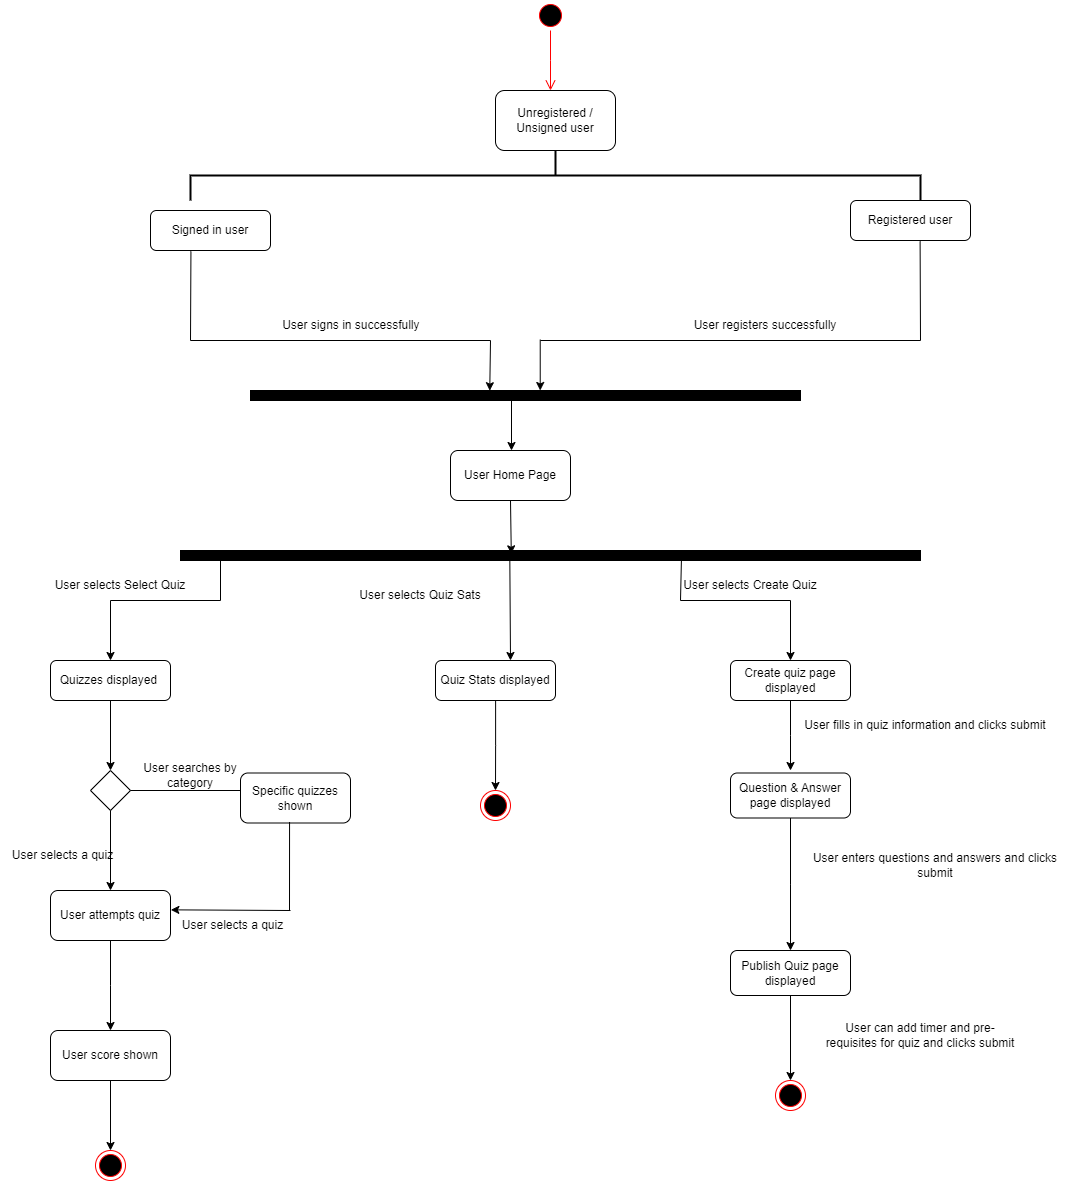

The diagram above was exported from draw.io. Its source (the exported page's mxGraphModel, read from the mxfile embedded in the PNG):
<mxGraphModel dx="2614" dy="1027" grid="1" gridSize="10" guides="1" tooltips="1" connect="1" arrows="1" fold="1" page="1" pageScale="1" pageWidth="850" pageHeight="1100" math="0" shadow="0">
  <root>
    <mxCell id="0" />
    <mxCell id="1" parent="0" />
    <mxCell id="fbDoBc8k7M9kjyQqYgN8-3" value="Unregistered / Unsigned user" style="rounded=1;whiteSpace=wrap;html=1;" parent="1" vertex="1">
      <mxGeometry x="235" y="110" width="120" height="60" as="geometry" />
    </mxCell>
    <mxCell id="fbDoBc8k7M9kjyQqYgN8-4" value="" style="strokeWidth=2;html=1;shape=mxgraph.flowchart.annotation_2;align=left;labelPosition=right;pointerEvents=1;flipH=0;flipV=1;direction=north;" parent="1" vertex="1">
      <mxGeometry x="-70" y="170" width="730" height="50" as="geometry" />
    </mxCell>
    <mxCell id="fbDoBc8k7M9kjyQqYgN8-5" value="Registered user" style="rounded=1;whiteSpace=wrap;html=1;" parent="1" vertex="1">
      <mxGeometry x="590" y="220" width="120" height="40" as="geometry" />
    </mxCell>
    <mxCell id="fbDoBc8k7M9kjyQqYgN8-6" value="Signed in user" style="rounded=1;whiteSpace=wrap;html=1;" parent="1" vertex="1">
      <mxGeometry x="-110" y="230" width="120" height="40" as="geometry" />
    </mxCell>
    <mxCell id="fbDoBc8k7M9kjyQqYgN8-9" value="" style="endArrow=none;html=1;rounded=0;entryX=0.337;entryY=1.021;entryDx=0;entryDy=0;entryPerimeter=0;" parent="1" target="fbDoBc8k7M9kjyQqYgN8-6" edge="1">
      <mxGeometry width="50" height="50" relative="1" as="geometry">
        <mxPoint x="-70" y="360" as="sourcePoint" />
        <mxPoint x="40" y="280" as="targetPoint" />
      </mxGeometry>
    </mxCell>
    <mxCell id="fbDoBc8k7M9kjyQqYgN8-10" value="" style="endArrow=none;html=1;rounded=0;" parent="1" edge="1">
      <mxGeometry width="50" height="50" relative="1" as="geometry">
        <mxPoint x="-70" y="360" as="sourcePoint" />
        <mxPoint x="230" y="360" as="targetPoint" />
      </mxGeometry>
    </mxCell>
    <mxCell id="fbDoBc8k7M9kjyQqYgN8-11" value="" style="rounded=0;whiteSpace=wrap;html=1;fillColor=#000000;" parent="1" vertex="1">
      <mxGeometry x="-10" y="410" width="550" height="10" as="geometry" />
    </mxCell>
    <mxCell id="fbDoBc8k7M9kjyQqYgN8-12" value="" style="endArrow=classic;html=1;rounded=0;entryX=0.435;entryY=0.02;entryDx=0;entryDy=0;entryPerimeter=0;" parent="1" target="fbDoBc8k7M9kjyQqYgN8-11" edge="1">
      <mxGeometry width="50" height="50" relative="1" as="geometry">
        <mxPoint x="230" y="360" as="sourcePoint" />
        <mxPoint x="120" y="360" as="targetPoint" />
      </mxGeometry>
    </mxCell>
    <mxCell id="fbDoBc8k7M9kjyQqYgN8-15" value="" style="endArrow=none;html=1;rounded=0;entryX=0.58;entryY=1.019;entryDx=0;entryDy=0;entryPerimeter=0;" parent="1" target="fbDoBc8k7M9kjyQqYgN8-5" edge="1">
      <mxGeometry width="50" height="50" relative="1" as="geometry">
        <mxPoint x="660" y="360" as="sourcePoint" />
        <mxPoint x="-40" y="301" as="targetPoint" />
      </mxGeometry>
    </mxCell>
    <mxCell id="fbDoBc8k7M9kjyQqYgN8-16" value="" style="endArrow=none;html=1;rounded=0;" parent="1" edge="1">
      <mxGeometry width="50" height="50" relative="1" as="geometry">
        <mxPoint x="280" y="360" as="sourcePoint" />
        <mxPoint x="660" y="360" as="targetPoint" />
      </mxGeometry>
    </mxCell>
    <mxCell id="fbDoBc8k7M9kjyQqYgN8-17" value="" style="endArrow=classic;html=1;rounded=0;entryX=0.346;entryY=0.071;entryDx=0;entryDy=0;entryPerimeter=0;" parent="1" edge="1">
      <mxGeometry width="50" height="50" relative="1" as="geometry">
        <mxPoint x="279.72" y="359" as="sourcePoint" />
        <mxPoint x="279.72" y="410" as="targetPoint" />
      </mxGeometry>
    </mxCell>
    <mxCell id="fbDoBc8k7M9kjyQqYgN8-18" value="" style="endArrow=classic;html=1;rounded=0;" parent="1" edge="1">
      <mxGeometry width="50" height="50" relative="1" as="geometry">
        <mxPoint x="251" y="420" as="sourcePoint" />
        <mxPoint x="251" y="470" as="targetPoint" />
      </mxGeometry>
    </mxCell>
    <mxCell id="fbDoBc8k7M9kjyQqYgN8-19" value="User Home Page" style="rounded=1;whiteSpace=wrap;html=1;" parent="1" vertex="1">
      <mxGeometry x="190" y="470" width="120" height="50" as="geometry" />
    </mxCell>
    <mxCell id="fbDoBc8k7M9kjyQqYgN8-20" value="" style="endArrow=classic;html=1;rounded=0;exitX=0.5;exitY=1;exitDx=0;exitDy=0;entryX=0.447;entryY=0.333;entryDx=0;entryDy=0;entryPerimeter=0;" parent="1" source="fbDoBc8k7M9kjyQqYgN8-19" edge="1" target="fbDoBc8k7M9kjyQqYgN8-21">
      <mxGeometry width="50" height="50" relative="1" as="geometry">
        <mxPoint x="381" y="540" as="sourcePoint" />
        <mxPoint x="380" y="570" as="targetPoint" />
      </mxGeometry>
    </mxCell>
    <mxCell id="fbDoBc8k7M9kjyQqYgN8-21" value="" style="rounded=0;whiteSpace=wrap;html=1;fillColor=#000000;" parent="1" vertex="1">
      <mxGeometry x="-80" y="570" width="740" height="10" as="geometry" />
    </mxCell>
    <mxCell id="fbDoBc8k7M9kjyQqYgN8-24" value="" style="endArrow=none;html=1;rounded=0;entryX=0.677;entryY=0.667;entryDx=0;entryDy=0;entryPerimeter=0;" parent="1" target="fbDoBc8k7M9kjyQqYgN8-21" edge="1">
      <mxGeometry width="50" height="50" relative="1" as="geometry">
        <mxPoint x="420" y="620" as="sourcePoint" />
        <mxPoint x="440" y="580" as="targetPoint" />
      </mxGeometry>
    </mxCell>
    <mxCell id="fbDoBc8k7M9kjyQqYgN8-25" value="" style="endArrow=none;html=1;rounded=0;" parent="1" edge="1">
      <mxGeometry width="50" height="50" relative="1" as="geometry">
        <mxPoint x="-150" y="620" as="sourcePoint" />
        <mxPoint x="-40" y="620" as="targetPoint" />
      </mxGeometry>
    </mxCell>
    <mxCell id="fbDoBc8k7M9kjyQqYgN8-26" value="" style="endArrow=none;html=1;rounded=0;" parent="1" edge="1">
      <mxGeometry width="50" height="50" relative="1" as="geometry">
        <mxPoint x="420" y="620" as="sourcePoint" />
        <mxPoint x="530" y="620" as="targetPoint" />
      </mxGeometry>
    </mxCell>
    <mxCell id="fbDoBc8k7M9kjyQqYgN8-27" value="" style="endArrow=classic;html=1;rounded=0;" parent="1" edge="1">
      <mxGeometry width="50" height="50" relative="1" as="geometry">
        <mxPoint x="-150" y="620" as="sourcePoint" />
        <mxPoint x="-150" y="680" as="targetPoint" />
      </mxGeometry>
    </mxCell>
    <mxCell id="fbDoBc8k7M9kjyQqYgN8-28" value="" style="endArrow=classic;html=1;rounded=0;" parent="1" edge="1">
      <mxGeometry width="50" height="50" relative="1" as="geometry">
        <mxPoint x="530" y="620" as="sourcePoint" />
        <mxPoint x="530" y="680" as="targetPoint" />
      </mxGeometry>
    </mxCell>
    <mxCell id="fbDoBc8k7M9kjyQqYgN8-29" value="Quizzes displayed&amp;nbsp;" style="rounded=1;whiteSpace=wrap;html=1;" parent="1" vertex="1">
      <mxGeometry x="-210" y="680" width="120" height="40" as="geometry" />
    </mxCell>
    <mxCell id="fbDoBc8k7M9kjyQqYgN8-30" value="" style="endArrow=classic;html=1;rounded=0;exitX=0.5;exitY=1;exitDx=0;exitDy=0;" parent="1" source="fbDoBc8k7M9kjyQqYgN8-29" edge="1">
      <mxGeometry width="50" height="50" relative="1" as="geometry">
        <mxPoint x="-150" y="730" as="sourcePoint" />
        <mxPoint x="-150" y="790" as="targetPoint" />
      </mxGeometry>
    </mxCell>
    <mxCell id="fbDoBc8k7M9kjyQqYgN8-31" value="" style="rhombus;whiteSpace=wrap;html=1;" parent="1" vertex="1">
      <mxGeometry x="-170" y="790" width="40" height="40" as="geometry" />
    </mxCell>
    <mxCell id="fbDoBc8k7M9kjyQqYgN8-33" value="" style="endArrow=classic;html=1;rounded=0;exitX=0.5;exitY=1;exitDx=0;exitDy=0;" parent="1" source="fbDoBc8k7M9kjyQqYgN8-31" target="fbDoBc8k7M9kjyQqYgN8-34" edge="1">
      <mxGeometry width="50" height="50" relative="1" as="geometry">
        <mxPoint x="-220" y="900" as="sourcePoint" />
        <mxPoint x="-150" y="920" as="targetPoint" />
      </mxGeometry>
    </mxCell>
    <mxCell id="fbDoBc8k7M9kjyQqYgN8-41" style="edgeStyle=orthogonalEdgeStyle;rounded=0;orthogonalLoop=1;jettySize=auto;html=1;" parent="1" source="fbDoBc8k7M9kjyQqYgN8-34" edge="1">
      <mxGeometry relative="1" as="geometry">
        <mxPoint x="-150" y="1050" as="targetPoint" />
      </mxGeometry>
    </mxCell>
    <mxCell id="fbDoBc8k7M9kjyQqYgN8-34" value="User attempts quiz" style="rounded=1;whiteSpace=wrap;html=1;" parent="1" vertex="1">
      <mxGeometry x="-210" y="910" width="120" height="50" as="geometry" />
    </mxCell>
    <mxCell id="fbDoBc8k7M9kjyQqYgN8-35" value="" style="endArrow=none;html=1;rounded=0;exitX=1;exitY=0.5;exitDx=0;exitDy=0;" parent="1" source="fbDoBc8k7M9kjyQqYgN8-31" edge="1">
      <mxGeometry width="50" height="50" relative="1" as="geometry">
        <mxPoint x="-40" y="900" as="sourcePoint" />
        <mxPoint x="-20" y="810" as="targetPoint" />
      </mxGeometry>
    </mxCell>
    <mxCell id="fbDoBc8k7M9kjyQqYgN8-36" value="Specific quizzes shown" style="rounded=1;whiteSpace=wrap;html=1;" parent="1" vertex="1">
      <mxGeometry x="-20" y="792.5" width="110" height="50" as="geometry" />
    </mxCell>
    <mxCell id="fbDoBc8k7M9kjyQqYgN8-37" value="" style="endArrow=none;html=1;rounded=0;entryX=0.446;entryY=1.03;entryDx=0;entryDy=0;entryPerimeter=0;" parent="1" edge="1">
      <mxGeometry width="50" height="50" relative="1" as="geometry">
        <mxPoint x="29" y="930" as="sourcePoint" />
        <mxPoint x="29.059999999999945" y="841.5" as="targetPoint" />
      </mxGeometry>
    </mxCell>
    <mxCell id="fbDoBc8k7M9kjyQqYgN8-38" value="" style="endArrow=classic;html=1;rounded=0;entryX=1.003;entryY=0.387;entryDx=0;entryDy=0;entryPerimeter=0;" parent="1" target="fbDoBc8k7M9kjyQqYgN8-34" edge="1">
      <mxGeometry width="50" height="50" relative="1" as="geometry">
        <mxPoint x="30" y="930" as="sourcePoint" />
        <mxPoint x="10" y="840" as="targetPoint" />
      </mxGeometry>
    </mxCell>
    <mxCell id="fbDoBc8k7M9kjyQqYgN8-39" value="" style="ellipse;html=1;shape=endState;fillColor=#000000;strokeColor=#ff0000;" parent="1" vertex="1">
      <mxGeometry x="-165" y="1170" width="30" height="30" as="geometry" />
    </mxCell>
    <mxCell id="fbDoBc8k7M9kjyQqYgN8-44" style="edgeStyle=orthogonalEdgeStyle;rounded=0;orthogonalLoop=1;jettySize=auto;html=1;" parent="1" source="fbDoBc8k7M9kjyQqYgN8-42" edge="1">
      <mxGeometry relative="1" as="geometry">
        <mxPoint x="530" y="790" as="targetPoint" />
      </mxGeometry>
    </mxCell>
    <mxCell id="fbDoBc8k7M9kjyQqYgN8-42" value="Create quiz page displayed" style="rounded=1;whiteSpace=wrap;html=1;" parent="1" vertex="1">
      <mxGeometry x="470" y="680" width="120" height="40" as="geometry" />
    </mxCell>
    <mxCell id="fbDoBc8k7M9kjyQqYgN8-47" style="edgeStyle=orthogonalEdgeStyle;rounded=0;orthogonalLoop=1;jettySize=auto;html=1;" parent="1" source="fbDoBc8k7M9kjyQqYgN8-43" edge="1">
      <mxGeometry relative="1" as="geometry">
        <mxPoint x="530" y="970" as="targetPoint" />
      </mxGeometry>
    </mxCell>
    <mxCell id="fbDoBc8k7M9kjyQqYgN8-43" value="Question &amp;amp; Answer page displayed" style="rounded=1;whiteSpace=wrap;html=1;" parent="1" vertex="1">
      <mxGeometry x="470" y="792.5" width="120" height="45" as="geometry" />
    </mxCell>
    <mxCell id="fbDoBc8k7M9kjyQqYgN8-45" value="" style="ellipse;html=1;shape=endState;fillColor=#000000;strokeColor=#ff0000;" parent="1" vertex="1">
      <mxGeometry x="515" y="1100" width="30" height="30" as="geometry" />
    </mxCell>
    <mxCell id="fbDoBc8k7M9kjyQqYgN8-48" value="User signs in successfully&amp;nbsp;" style="text;html=1;strokeColor=none;fillColor=none;align=center;verticalAlign=middle;whiteSpace=wrap;rounded=0;" parent="1" vertex="1">
      <mxGeometry x="10" y="330" width="165" height="30" as="geometry" />
    </mxCell>
    <mxCell id="fbDoBc8k7M9kjyQqYgN8-49" value="User registers successfully" style="text;html=1;strokeColor=none;fillColor=none;align=center;verticalAlign=middle;whiteSpace=wrap;rounded=0;" parent="1" vertex="1">
      <mxGeometry x="410" y="330" width="190" height="30" as="geometry" />
    </mxCell>
    <mxCell id="fbDoBc8k7M9kjyQqYgN8-50" value="User selects Select Quiz" style="text;html=1;strokeColor=none;fillColor=none;align=center;verticalAlign=middle;whiteSpace=wrap;rounded=0;" parent="1" vertex="1">
      <mxGeometry x="-230" y="590" width="180" height="30" as="geometry" />
    </mxCell>
    <mxCell id="fbDoBc8k7M9kjyQqYgN8-51" value="User selects Create Quiz" style="text;html=1;strokeColor=none;fillColor=none;align=center;verticalAlign=middle;whiteSpace=wrap;rounded=0;" parent="1" vertex="1">
      <mxGeometry x="400" y="590" width="180" height="30" as="geometry" />
    </mxCell>
    <mxCell id="fbDoBc8k7M9kjyQqYgN8-52" value="User searches by category" style="text;html=1;strokeColor=none;fillColor=none;align=center;verticalAlign=middle;whiteSpace=wrap;rounded=0;" parent="1" vertex="1">
      <mxGeometry x="-130" y="780" width="120" height="30" as="geometry" />
    </mxCell>
    <mxCell id="fbDoBc8k7M9kjyQqYgN8-53" value="User selects a quiz" style="text;html=1;strokeColor=none;fillColor=none;align=center;verticalAlign=middle;whiteSpace=wrap;rounded=0;" parent="1" vertex="1">
      <mxGeometry x="-90" y="930" width="125" height="30" as="geometry" />
    </mxCell>
    <mxCell id="fbDoBc8k7M9kjyQqYgN8-54" value="User selects a quiz" style="text;html=1;strokeColor=none;fillColor=none;align=center;verticalAlign=middle;whiteSpace=wrap;rounded=0;" parent="1" vertex="1">
      <mxGeometry x="-260" y="860" width="125" height="30" as="geometry" />
    </mxCell>
    <mxCell id="fbDoBc8k7M9kjyQqYgN8-55" value="User fills in quiz information and clicks submit" style="text;html=1;strokeColor=none;fillColor=none;align=center;verticalAlign=middle;whiteSpace=wrap;rounded=0;" parent="1" vertex="1">
      <mxGeometry x="540" y="730" width="250" height="30" as="geometry" />
    </mxCell>
    <mxCell id="fbDoBc8k7M9kjyQqYgN8-56" value="User enters questions and answers and clicks submit" style="text;html=1;strokeColor=none;fillColor=none;align=center;verticalAlign=middle;whiteSpace=wrap;rounded=0;" parent="1" vertex="1">
      <mxGeometry x="540" y="870" width="270" height="30" as="geometry" />
    </mxCell>
    <mxCell id="DRc7t-BoAnWIZsnBZY15-1" value="" style="endArrow=none;html=1;rounded=0;" edge="1" parent="1">
      <mxGeometry width="50" height="50" relative="1" as="geometry">
        <mxPoint x="-40" y="620" as="sourcePoint" />
        <mxPoint x="-40" y="580" as="targetPoint" />
      </mxGeometry>
    </mxCell>
    <mxCell id="DRc7t-BoAnWIZsnBZY15-3" style="edgeStyle=orthogonalEdgeStyle;rounded=0;orthogonalLoop=1;jettySize=auto;html=1;entryX=0.5;entryY=0;entryDx=0;entryDy=0;" edge="1" parent="1" source="DRc7t-BoAnWIZsnBZY15-2" target="fbDoBc8k7M9kjyQqYgN8-39">
      <mxGeometry relative="1" as="geometry" />
    </mxCell>
    <mxCell id="DRc7t-BoAnWIZsnBZY15-2" value="User score shown" style="rounded=1;whiteSpace=wrap;html=1;" vertex="1" parent="1">
      <mxGeometry x="-210" y="1050" width="120" height="50" as="geometry" />
    </mxCell>
    <mxCell id="DRc7t-BoAnWIZsnBZY15-5" style="edgeStyle=orthogonalEdgeStyle;rounded=0;orthogonalLoop=1;jettySize=auto;html=1;entryX=0.5;entryY=0;entryDx=0;entryDy=0;" edge="1" parent="1" source="DRc7t-BoAnWIZsnBZY15-4" target="fbDoBc8k7M9kjyQqYgN8-45">
      <mxGeometry relative="1" as="geometry" />
    </mxCell>
    <mxCell id="DRc7t-BoAnWIZsnBZY15-4" value="Publish Quiz page displayed" style="rounded=1;whiteSpace=wrap;html=1;" vertex="1" parent="1">
      <mxGeometry x="470" y="970" width="120" height="45" as="geometry" />
    </mxCell>
    <mxCell id="DRc7t-BoAnWIZsnBZY15-6" value="User can add timer and pre-requisites for quiz and clicks submit" style="text;html=1;strokeColor=none;fillColor=none;align=center;verticalAlign=middle;whiteSpace=wrap;rounded=0;" vertex="1" parent="1">
      <mxGeometry x="560" y="1040" width="200" height="30" as="geometry" />
    </mxCell>
    <mxCell id="DRc7t-BoAnWIZsnBZY15-8" value="" style="ellipse;html=1;shape=startState;fillColor=#000000;strokeColor=#ff0000;" vertex="1" parent="1">
      <mxGeometry x="275" y="20" width="30" height="30" as="geometry" />
    </mxCell>
    <mxCell id="DRc7t-BoAnWIZsnBZY15-9" value="" style="edgeStyle=orthogonalEdgeStyle;html=1;verticalAlign=bottom;endArrow=open;endSize=8;strokeColor=#ff0000;rounded=0;" edge="1" source="DRc7t-BoAnWIZsnBZY15-8" parent="1">
      <mxGeometry relative="1" as="geometry">
        <mxPoint x="290" y="110" as="targetPoint" />
      </mxGeometry>
    </mxCell>
    <mxCell id="DRc7t-BoAnWIZsnBZY15-10" value="" style="endArrow=classic;html=1;rounded=0;exitX=0.445;exitY=0.596;exitDx=0;exitDy=0;exitPerimeter=0;" edge="1" parent="1" source="fbDoBc8k7M9kjyQqYgN8-21">
      <mxGeometry width="50" height="50" relative="1" as="geometry">
        <mxPoint x="370" y="750" as="sourcePoint" />
        <mxPoint x="250" y="680" as="targetPoint" />
      </mxGeometry>
    </mxCell>
    <mxCell id="DRc7t-BoAnWIZsnBZY15-16" style="edgeStyle=orthogonalEdgeStyle;rounded=0;orthogonalLoop=1;jettySize=auto;html=1;" edge="1" parent="1" source="DRc7t-BoAnWIZsnBZY15-12">
      <mxGeometry relative="1" as="geometry">
        <mxPoint x="234.99999999999977" y="810" as="targetPoint" />
      </mxGeometry>
    </mxCell>
    <mxCell id="DRc7t-BoAnWIZsnBZY15-12" value="Quiz Stats displayed" style="rounded=1;whiteSpace=wrap;html=1;" vertex="1" parent="1">
      <mxGeometry x="175" y="680" width="120" height="40" as="geometry" />
    </mxCell>
    <mxCell id="DRc7t-BoAnWIZsnBZY15-13" value="User selects Quiz Sats" style="text;html=1;strokeColor=none;fillColor=none;align=center;verticalAlign=middle;whiteSpace=wrap;rounded=0;" vertex="1" parent="1">
      <mxGeometry x="70" y="600" width="180" height="30" as="geometry" />
    </mxCell>
    <mxCell id="DRc7t-BoAnWIZsnBZY15-14" value="" style="ellipse;html=1;shape=endState;fillColor=#000000;strokeColor=#ff0000;" vertex="1" parent="1">
      <mxGeometry x="220" y="810" width="30" height="30" as="geometry" />
    </mxCell>
  </root>
</mxGraphModel>